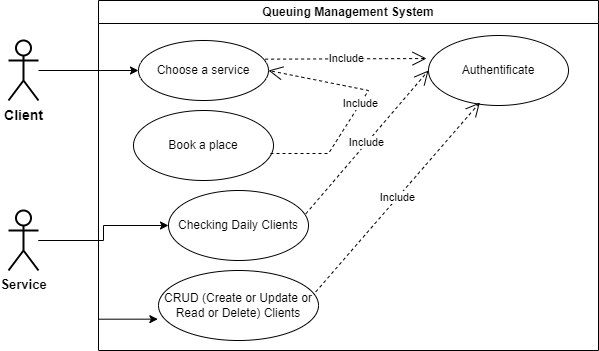

The diagram above was exported from draw.io. Its source (the exported page's mxGraphModel, read from the mxfile embedded in the PNG):
<mxGraphModel dx="794" dy="420" grid="1" gridSize="10" guides="1" tooltips="1" connect="1" arrows="1" fold="1" page="1" pageScale="1" pageWidth="827" pageHeight="1169" math="0" shadow="0">
  <root>
    <mxCell id="0" />
    <mxCell id="1" parent="0" />
    <mxCell id="Jkhl1nkLPuMupl9qx3S9-22" style="edgeStyle=orthogonalEdgeStyle;rounded=0;orthogonalLoop=1;jettySize=auto;html=1;" edge="1" parent="1" source="Jkhl1nkLPuMupl9qx3S9-1" target="Jkhl1nkLPuMupl9qx3S9-5">
      <mxGeometry relative="1" as="geometry" />
    </mxCell>
    <object label="Client" id="Jkhl1nkLPuMupl9qx3S9-1">
      <mxCell style="shape=umlActor;verticalLabelPosition=bottom;verticalAlign=top;html=1;outlineConnect=0;strokeWidth=2;fontSize=14;fontStyle=1" vertex="1" parent="1">
        <mxGeometry x="90" y="40" width="30" height="60" as="geometry" />
      </mxCell>
    </object>
    <mxCell id="Jkhl1nkLPuMupl9qx3S9-3" value="Queuing Management System" style="swimlane;whiteSpace=wrap;html=1;" vertex="1" parent="1">
      <mxGeometry x="180" width="500" height="350" as="geometry">
        <mxRectangle x="180" y="10" width="210" height="30" as="alternateBounds" />
      </mxGeometry>
    </mxCell>
    <mxCell id="Jkhl1nkLPuMupl9qx3S9-5" value="Choose a service" style="ellipse;whiteSpace=wrap;html=1;" vertex="1" parent="Jkhl1nkLPuMupl9qx3S9-3">
      <mxGeometry x="40" y="40" width="130" height="60" as="geometry" />
    </mxCell>
    <mxCell id="Jkhl1nkLPuMupl9qx3S9-6" value="Book a place" style="ellipse;whiteSpace=wrap;html=1;" vertex="1" parent="Jkhl1nkLPuMupl9qx3S9-3">
      <mxGeometry x="35" y="110" width="140" height="70" as="geometry" />
    </mxCell>
    <mxCell id="Jkhl1nkLPuMupl9qx3S9-14" value="Authentificate" style="ellipse;whiteSpace=wrap;html=1;" vertex="1" parent="Jkhl1nkLPuMupl9qx3S9-3">
      <mxGeometry x="330" y="35" width="140" height="70" as="geometry" />
    </mxCell>
    <mxCell id="Jkhl1nkLPuMupl9qx3S9-15" value="Include" style="endArrow=open;endSize=12;dashed=1;html=1;rounded=0;exitX=0.974;exitY=0.311;exitDx=0;exitDy=0;exitPerimeter=0;entryX=-0.014;entryY=0.329;entryDx=0;entryDy=0;entryPerimeter=0;" edge="1" parent="Jkhl1nkLPuMupl9qx3S9-3" source="Jkhl1nkLPuMupl9qx3S9-5" target="Jkhl1nkLPuMupl9qx3S9-14">
      <mxGeometry width="160" relative="1" as="geometry">
        <mxPoint x="150" y="220" as="sourcePoint" />
        <mxPoint x="260" y="30" as="targetPoint" />
      </mxGeometry>
    </mxCell>
    <mxCell id="Jkhl1nkLPuMupl9qx3S9-17" value="Checking Daily Clients" style="ellipse;whiteSpace=wrap;html=1;" vertex="1" parent="Jkhl1nkLPuMupl9qx3S9-3">
      <mxGeometry x="70" y="190" width="140" height="70" as="geometry" />
    </mxCell>
    <mxCell id="Jkhl1nkLPuMupl9qx3S9-18" value="CRUD (Create or Update or Read or Delete) Clients" style="ellipse;whiteSpace=wrap;html=1;" vertex="1" parent="Jkhl1nkLPuMupl9qx3S9-3">
      <mxGeometry x="60" y="270" width="160" height="70" as="geometry" />
    </mxCell>
    <mxCell id="Jkhl1nkLPuMupl9qx3S9-25" value="Include" style="endArrow=open;endSize=12;dashed=1;html=1;rounded=0;entryX=0;entryY=0.5;entryDx=0;entryDy=0;exitX=0.981;exitY=0.333;exitDx=0;exitDy=0;exitPerimeter=0;" edge="1" parent="Jkhl1nkLPuMupl9qx3S9-3" source="Jkhl1nkLPuMupl9qx3S9-17" target="Jkhl1nkLPuMupl9qx3S9-14">
      <mxGeometry width="160" relative="1" as="geometry">
        <mxPoint x="400" y="210" as="sourcePoint" />
        <mxPoint x="180" y="80" as="targetPoint" />
        <Array as="points" />
      </mxGeometry>
    </mxCell>
    <mxCell id="Jkhl1nkLPuMupl9qx3S9-26" value="Include" style="endArrow=open;endSize=12;dashed=1;html=1;rounded=0;exitX=0.983;exitY=0.305;exitDx=0;exitDy=0;exitPerimeter=0;entryX=0.367;entryY=0.957;entryDx=0;entryDy=0;entryPerimeter=0;" edge="1" parent="Jkhl1nkLPuMupl9qx3S9-3" source="Jkhl1nkLPuMupl9qx3S9-18" target="Jkhl1nkLPuMupl9qx3S9-14">
      <mxGeometry width="160" relative="1" as="geometry">
        <mxPoint x="333" y="74" as="sourcePoint" />
        <mxPoint x="430" y="180" as="targetPoint" />
      </mxGeometry>
    </mxCell>
    <mxCell id="Jkhl1nkLPuMupl9qx3S9-27" value="Include" style="endArrow=open;endSize=12;dashed=1;html=1;rounded=0;entryX=1;entryY=0.5;entryDx=0;entryDy=0;exitX=0.981;exitY=0.333;exitDx=0;exitDy=0;exitPerimeter=0;" edge="1" parent="Jkhl1nkLPuMupl9qx3S9-3" target="Jkhl1nkLPuMupl9qx3S9-5">
      <mxGeometry width="160" relative="1" as="geometry">
        <mxPoint x="172" y="153" as="sourcePoint" />
        <mxPoint x="295" y="10" as="targetPoint" />
        <Array as="points">
          <mxPoint x="230" y="153" />
          <mxPoint x="270" y="90" />
        </Array>
      </mxGeometry>
    </mxCell>
    <mxCell id="Jkhl1nkLPuMupl9qx3S9-23" style="edgeStyle=orthogonalEdgeStyle;rounded=0;orthogonalLoop=1;jettySize=auto;html=1;" edge="1" parent="1" source="Jkhl1nkLPuMupl9qx3S9-16" target="Jkhl1nkLPuMupl9qx3S9-17">
      <mxGeometry relative="1" as="geometry" />
    </mxCell>
    <mxCell id="Jkhl1nkLPuMupl9qx3S9-16" value="&lt;font style=&quot;font-size: 13px;&quot;&gt;&lt;b&gt;Service&lt;/b&gt;&lt;/font&gt;" style="shape=umlActor;verticalLabelPosition=bottom;verticalAlign=top;html=1;strokeWidth=2;" vertex="1" parent="1">
      <mxGeometry x="90" y="210" width="30" height="60" as="geometry" />
    </mxCell>
    <mxCell id="Jkhl1nkLPuMupl9qx3S9-24" style="edgeStyle=orthogonalEdgeStyle;rounded=0;orthogonalLoop=1;jettySize=auto;html=1;entryX=-0.004;entryY=0.695;entryDx=0;entryDy=0;entryPerimeter=0;" edge="1" parent="1" source="Jkhl1nkLPuMupl9qx3S9-16" target="Jkhl1nkLPuMupl9qx3S9-18">
      <mxGeometry relative="1" as="geometry" />
    </mxCell>
  </root>
</mxGraphModel>